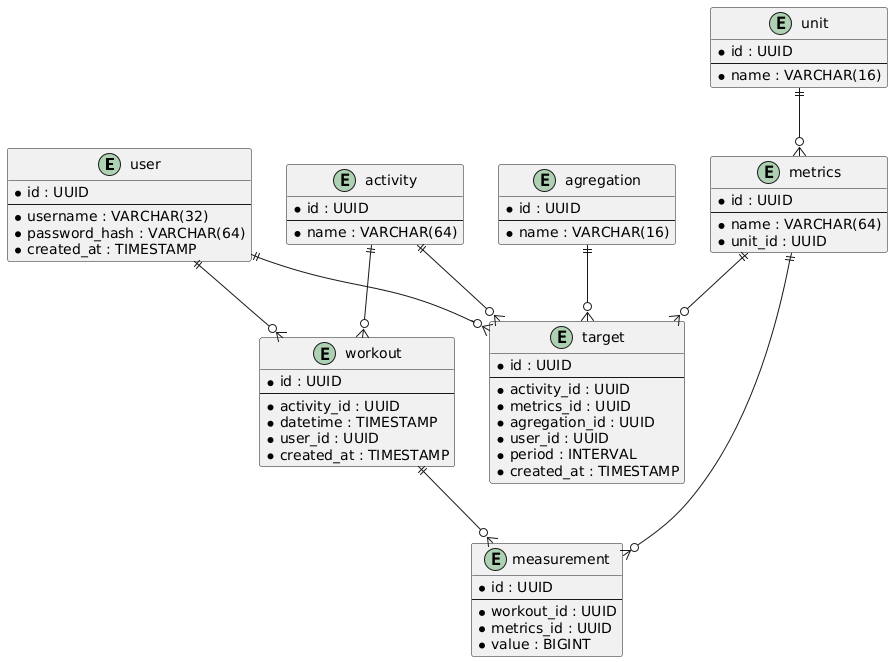

The diagram above was rendered by PlantUML. Its source (embedded in the PNG):
@startuml
entity "user" {
  * id : UUID
  --
  * username : VARCHAR(32)
  * password_hash : VARCHAR(64)
  * created_at : TIMESTAMP
}

entity "unit" {
  * id : UUID
  --
  * name : VARCHAR(16)
}

entity "agregation" {
  * id : UUID
  --
  * name : VARCHAR(16)
}

entity "activity" {
  * id : UUID
  --
  * name : VARCHAR(64)
}

entity "metrics" {
  * id : UUID
  --
  * name : VARCHAR(64)
  * unit_id : UUID
}

entity "target" {
  * id : UUID
  --
  * activity_id : UUID
  * metrics_id : UUID
  * agregation_id : UUID
  * user_id : UUID
  * period : INTERVAL
  * created_at : TIMESTAMP
}

entity "workout" {
  * id : UUID
  --
  * activity_id : UUID
  * datetime : TIMESTAMP
  * user_id : UUID
  * created_at : TIMESTAMP
}

entity "measurement" {
  * id : UUID
  --
  * workout_id : UUID
  * metrics_id : UUID
  * value : BIGINT
}

' Связи
user ||--o{ target
user ||--o{ workout

activity ||--o{ target
activity ||--o{ workout

metrics ||--o{ target

agregation ||--o{ target

workout ||--o{ measurement
metrics ||--o{ measurement

unit ||--o{ metrics
@enduml